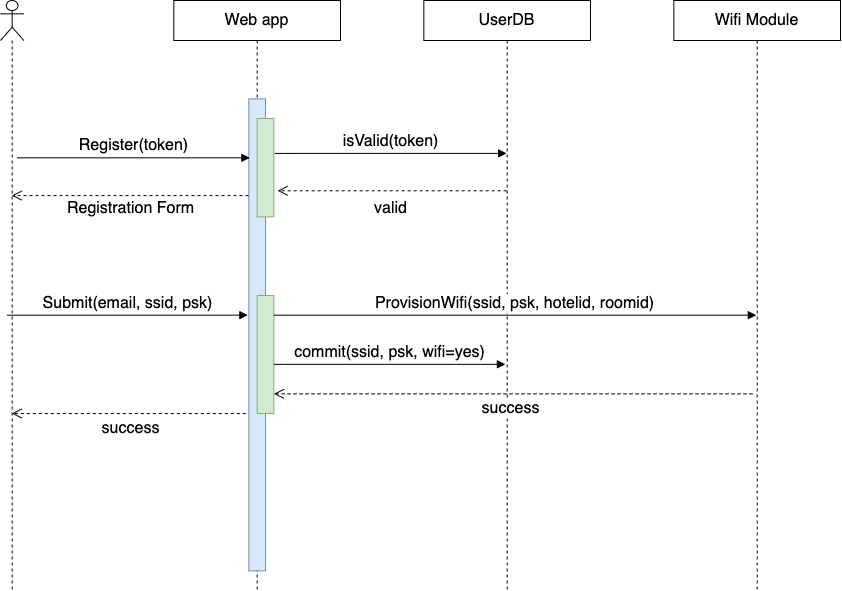

The diagram above was exported from draw.io. Its source (the exported page's mxGraphModel, read from the mxfile embedded in the PNG):
<mxGraphModel dx="1771" dy="930" grid="1" gridSize="10" guides="1" tooltips="1" connect="1" arrows="1" fold="1" page="1" pageScale="1" pageWidth="1100" pageHeight="850" background="#ffffff" math="0" shadow="0">
  <root>
    <mxCell id="0" />
    <mxCell id="1" parent="0" />
    <mxCell id="XecXD7D3yNfwPohQ8E6p-2" value="Web app" style="shape=umlLifeline;perimeter=lifelinePerimeter;whiteSpace=wrap;html=1;container=1;collapsible=0;recursiveResize=0;outlineConnect=0;fontSize=16;" vertex="1" parent="1">
      <mxGeometry x="303.33333333333337" y="130" width="166.66666666666669" height="590" as="geometry" />
    </mxCell>
    <mxCell id="XecXD7D3yNfwPohQ8E6p-7" value="" style="html=1;points=[];perimeter=orthogonalPerimeter;fillColor=#dae8fc;strokeColor=#6c8ebf;fontSize=16;" vertex="1" parent="XecXD7D3yNfwPohQ8E6p-2">
      <mxGeometry x="75" y="98.33333333333334" width="16.666666666666668" height="472" as="geometry" />
    </mxCell>
    <mxCell id="XecXD7D3yNfwPohQ8E6p-10" value="" style="html=1;points=[];perimeter=orthogonalPerimeter;fillColor=#d5e8d4;strokeColor=#82b366;fontSize=16;" vertex="1" parent="XecXD7D3yNfwPohQ8E6p-2">
      <mxGeometry x="83.33333333333334" y="118" width="16.666666666666668" height="98.33333333333334" as="geometry" />
    </mxCell>
    <mxCell id="XecXD7D3yNfwPohQ8E6p-3" value="Wifi Module" style="shape=umlLifeline;perimeter=lifelinePerimeter;whiteSpace=wrap;html=1;container=1;collapsible=0;recursiveResize=0;outlineConnect=0;fontSize=16;" vertex="1" parent="1">
      <mxGeometry x="803.3333333333334" y="130" width="166.66666666666669" height="590" as="geometry" />
    </mxCell>
    <mxCell id="XecXD7D3yNfwPohQ8E6p-4" value="UserDB" style="shape=umlLifeline;perimeter=lifelinePerimeter;whiteSpace=wrap;html=1;container=1;collapsible=0;recursiveResize=0;outlineConnect=0;fontSize=16;" vertex="1" parent="1">
      <mxGeometry x="553.3333333333333" y="130" width="166.66666666666669" height="590" as="geometry" />
    </mxCell>
    <mxCell id="XecXD7D3yNfwPohQ8E6p-6" value="" style="shape=umlLifeline;participant=umlActor;perimeter=lifelinePerimeter;whiteSpace=wrap;html=1;container=1;collapsible=0;recursiveResize=0;verticalAlign=top;spacingTop=36;labelBackgroundColor=#ffffff;outlineConnect=0;fontSize=16;" vertex="1" parent="1">
      <mxGeometry x="130" y="130" width="23.33" height="590" as="geometry" />
    </mxCell>
    <mxCell id="XecXD7D3yNfwPohQ8E6p-8" value="Register(token)" style="html=1;verticalAlign=bottom;endArrow=block;entryX=0.06;entryY=0.125;entryDx=0;entryDy=0;entryPerimeter=0;fontSize=16;" edge="1" parent="XecXD7D3yNfwPohQ8E6p-6" target="XecXD7D3yNfwPohQ8E6p-7">
      <mxGeometry width="80" relative="1" as="geometry">
        <mxPoint x="16.666666666666668" y="157.33333333333331" as="sourcePoint" />
        <mxPoint x="216.66666666666666" y="157.33333333333331" as="targetPoint" />
      </mxGeometry>
    </mxCell>
    <mxCell id="XecXD7D3yNfwPohQ8E6p-14" value="isValid(token)" style="html=1;verticalAlign=bottom;endArrow=block;exitX=1.055;exitY=0.355;exitDx=0;exitDy=0;exitPerimeter=0;fontSize=16;" edge="1" parent="1" source="XecXD7D3yNfwPohQ8E6p-10" target="XecXD7D3yNfwPohQ8E6p-4">
      <mxGeometry width="80" relative="1" as="geometry">
        <mxPoint x="453.33333333333337" y="267.66666666666663" as="sourcePoint" />
        <mxPoint x="586.6666666666667" y="267.66666666666663" as="targetPoint" />
      </mxGeometry>
    </mxCell>
    <mxCell id="XecXD7D3yNfwPohQ8E6p-15" value="valid" style="html=1;verticalAlign=bottom;endArrow=open;dashed=1;endSize=8;entryX=1.224;entryY=0.735;entryDx=0;entryDy=0;entryPerimeter=0;fontSize=16;" edge="1" parent="1" source="XecXD7D3yNfwPohQ8E6p-4" target="XecXD7D3yNfwPohQ8E6p-10">
      <mxGeometry x="0.0141" y="30" relative="1" as="geometry">
        <mxPoint x="586.6666666666667" y="307" as="sourcePoint" />
        <mxPoint x="453.33333333333337" y="307" as="targetPoint" />
        <mxPoint as="offset" />
      </mxGeometry>
    </mxCell>
    <mxCell id="XecXD7D3yNfwPohQ8E6p-16" value="Registration Form" style="html=1;verticalAlign=bottom;endArrow=open;dashed=1;endSize=8;exitX=-0.02;exitY=0.205;exitDx=0;exitDy=0;exitPerimeter=0;fontSize=16;" edge="1" parent="1" source="XecXD7D3yNfwPohQ8E6p-7" target="XecXD7D3yNfwPohQ8E6p-6">
      <mxGeometry x="-0.0035" y="25" relative="1" as="geometry">
        <mxPoint x="370" y="324.7" as="sourcePoint" />
        <mxPoint x="170" y="324.7" as="targetPoint" />
        <mxPoint as="offset" />
      </mxGeometry>
    </mxCell>
    <mxCell id="XecXD7D3yNfwPohQ8E6p-17" value="" style="html=1;points=[];perimeter=orthogonalPerimeter;fillColor=#d5e8d4;strokeColor=#82b366;fontSize=16;" vertex="1" parent="1">
      <mxGeometry x="386.6666666666667" y="425" width="16.666666666666668" height="118" as="geometry" />
    </mxCell>
    <mxCell id="XecXD7D3yNfwPohQ8E6p-22" value="commit(ssid, psk, wifi=yes)" style="html=1;verticalAlign=bottom;endArrow=block;exitX=1.055;exitY=0.355;exitDx=0;exitDy=0;exitPerimeter=0;fontSize=16;" edge="1" parent="1">
      <mxGeometry width="80" relative="1" as="geometry">
        <mxPoint x="403.33333333333337" y="493.83333333333337" as="sourcePoint" />
        <mxPoint x="634.9166666666667" y="493.83333333333337" as="targetPoint" />
      </mxGeometry>
    </mxCell>
    <mxCell id="XecXD7D3yNfwPohQ8E6p-23" value="ProvisionWifi(ssid, psk, hotelid, roomid)" style="html=1;verticalAlign=bottom;endArrow=block;exitX=1.055;exitY=0.355;exitDx=0;exitDy=0;exitPerimeter=0;fontSize=16;" edge="1" parent="1">
      <mxGeometry width="80" relative="1" as="geometry">
        <mxPoint x="403.33333333333337" y="444.66666666666663" as="sourcePoint" />
        <mxPoint x="885.8333333333334" y="444.66666666666663" as="targetPoint" />
      </mxGeometry>
    </mxCell>
    <mxCell id="XecXD7D3yNfwPohQ8E6p-26" value="success" style="html=1;verticalAlign=bottom;endArrow=open;dashed=1;endSize=8;exitX=-0.18;exitY=0.562;exitDx=0;exitDy=0;exitPerimeter=0;fontSize=16;" edge="1" parent="1" target="XecXD7D3yNfwPohQ8E6p-6">
      <mxGeometry x="-0.015" y="27" relative="1" as="geometry">
        <mxPoint x="375.3333333333334" y="542.9966666666667" as="sourcePoint" />
        <mxPoint x="136.83333333333337" y="542.9966666666667" as="targetPoint" />
        <mxPoint as="offset" />
      </mxGeometry>
    </mxCell>
    <mxCell id="XecXD7D3yNfwPohQ8E6p-27" value="success" style="html=1;verticalAlign=bottom;endArrow=open;dashed=1;endSize=8;entryX=1;entryY=0.833;entryDx=0;entryDy=0;entryPerimeter=0;fontSize=16;" edge="1" parent="1">
      <mxGeometry x="0.0113" y="27" relative="1" as="geometry">
        <mxPoint x="882.1" y="523.3726666666666" as="sourcePoint" />
        <mxPoint x="403.33333333333337" y="523.3333333333334" as="targetPoint" />
        <mxPoint as="offset" />
      </mxGeometry>
    </mxCell>
    <mxCell id="XecXD7D3yNfwPohQ8E6p-28" value="Submit(email, ssid, psk)" style="html=1;verticalAlign=bottom;endArrow=block;entryX=-0.06;entryY=0.375;entryDx=0;entryDy=0;entryPerimeter=0;fontSize=16;" edge="1" parent="1">
      <mxGeometry width="80" relative="1" as="geometry">
        <mxPoint x="136.83333333333337" y="444.66666666666663" as="sourcePoint" />
        <mxPoint x="377.3333333333335" y="444.66666666666663" as="targetPoint" />
      </mxGeometry>
    </mxCell>
  </root>
</mxGraphModel>